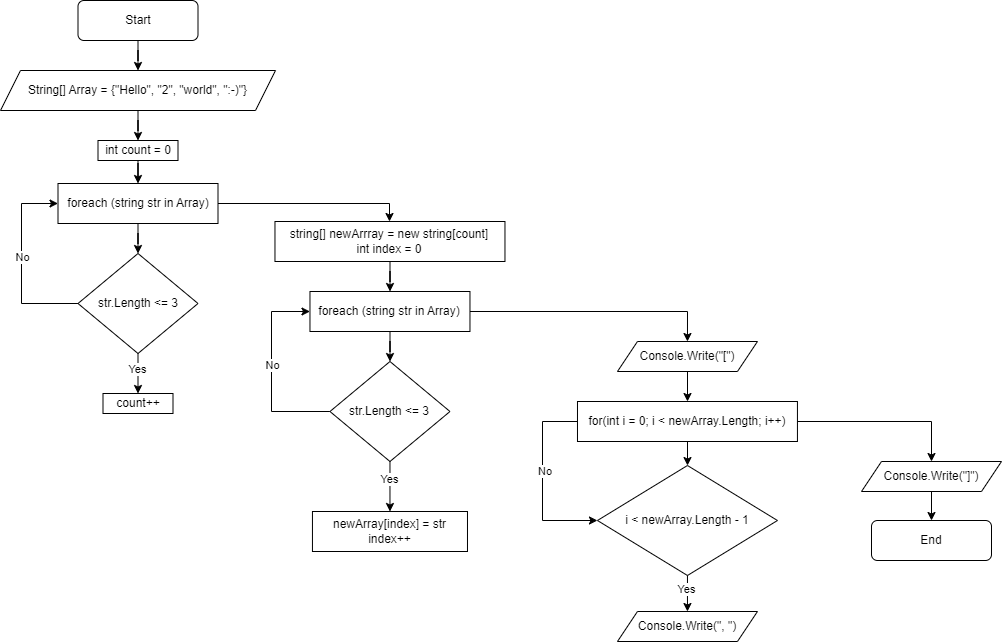

The diagram above was exported from draw.io. Its source (the exported page's mxGraphModel, read from the mxfile embedded in the PNG):
<mxGraphModel dx="1114" dy="566" grid="1" gridSize="10" guides="1" tooltips="1" connect="1" arrows="1" fold="1" page="1" pageScale="1" pageWidth="1169" pageHeight="827" math="0" shadow="0">
  <root>
    <mxCell id="0" />
    <mxCell id="1" parent="0" />
    <mxCell id="EZrKQ_Bh7SKxueSyCYpj-47" style="edgeStyle=orthogonalEdgeStyle;rounded=0;orthogonalLoop=1;jettySize=auto;html=1;" parent="1" source="xO-05ihbB1tGwD3xA_ri-1" target="EZrKQ_Bh7SKxueSyCYpj-41" edge="1">
      <mxGeometry relative="1" as="geometry" />
    </mxCell>
    <mxCell id="xO-05ihbB1tGwD3xA_ri-1" value="Start" style="rounded=1;whiteSpace=wrap;html=1;" parent="1" vertex="1">
      <mxGeometry x="136.5" y="60" width="120" height="40" as="geometry" />
    </mxCell>
    <mxCell id="EZrKQ_Bh7SKxueSyCYpj-7" style="edgeStyle=orthogonalEdgeStyle;rounded=0;orthogonalLoop=1;jettySize=auto;html=1;" parent="1" source="EZrKQ_Bh7SKxueSyCYpj-5" target="EZrKQ_Bh7SKxueSyCYpj-6" edge="1">
      <mxGeometry relative="1" as="geometry" />
    </mxCell>
    <mxCell id="tXFXxFyO2bLdIOyFyV5c-2" style="edgeStyle=orthogonalEdgeStyle;rounded=0;orthogonalLoop=1;jettySize=auto;html=1;" parent="1" source="EZrKQ_Bh7SKxueSyCYpj-5" target="EZrKQ_Bh7SKxueSyCYpj-19" edge="1">
      <mxGeometry relative="1" as="geometry">
        <Array as="points">
          <mxPoint x="448" y="263" />
        </Array>
      </mxGeometry>
    </mxCell>
    <mxCell id="EZrKQ_Bh7SKxueSyCYpj-5" value="&lt;div&gt;foreach (string str in Array)&lt;/div&gt;" style="rounded=0;whiteSpace=wrap;html=1;" parent="1" vertex="1">
      <mxGeometry x="116.5" y="243" width="160" height="40" as="geometry" />
    </mxCell>
    <mxCell id="EZrKQ_Bh7SKxueSyCYpj-12" style="edgeStyle=orthogonalEdgeStyle;rounded=0;orthogonalLoop=1;jettySize=auto;html=1;entryX=0.5;entryY=0;entryDx=0;entryDy=0;" parent="1" source="EZrKQ_Bh7SKxueSyCYpj-6" target="EZrKQ_Bh7SKxueSyCYpj-18" edge="1">
      <mxGeometry relative="1" as="geometry">
        <mxPoint x="196.5" y="533" as="targetPoint" />
      </mxGeometry>
    </mxCell>
    <mxCell id="EZrKQ_Bh7SKxueSyCYpj-13" value="Yes" style="edgeLabel;html=1;align=center;verticalAlign=middle;resizable=0;points=[];" parent="EZrKQ_Bh7SKxueSyCYpj-12" connectable="0" vertex="1">
      <mxGeometry x="-0.2731" y="-1" relative="1" as="geometry">
        <mxPoint as="offset" />
      </mxGeometry>
    </mxCell>
    <mxCell id="EZrKQ_Bh7SKxueSyCYpj-16" style="edgeStyle=orthogonalEdgeStyle;rounded=0;orthogonalLoop=1;jettySize=auto;html=1;" parent="1" source="EZrKQ_Bh7SKxueSyCYpj-6" edge="1">
      <mxGeometry relative="1" as="geometry">
        <mxPoint x="116.5" y="263" as="targetPoint" />
        <Array as="points">
          <mxPoint x="80" y="363" />
          <mxPoint x="80" y="263" />
        </Array>
      </mxGeometry>
    </mxCell>
    <mxCell id="EZrKQ_Bh7SKxueSyCYpj-17" value="No" style="edgeLabel;html=1;align=center;verticalAlign=middle;resizable=0;points=[];" parent="EZrKQ_Bh7SKxueSyCYpj-16" connectable="0" vertex="1">
      <mxGeometry x="0.2322" y="2" relative="1" as="geometry">
        <mxPoint x="2" y="16" as="offset" />
      </mxGeometry>
    </mxCell>
    <mxCell id="EZrKQ_Bh7SKxueSyCYpj-6" value="str.Length &amp;lt;= 3" style="rhombus;whiteSpace=wrap;html=1;" parent="1" vertex="1">
      <mxGeometry x="136.5" y="313" width="120" height="100" as="geometry" />
    </mxCell>
    <mxCell id="EZrKQ_Bh7SKxueSyCYpj-11" style="edgeStyle=orthogonalEdgeStyle;rounded=0;orthogonalLoop=1;jettySize=auto;html=1;" parent="1" source="EZrKQ_Bh7SKxueSyCYpj-9" target="EZrKQ_Bh7SKxueSyCYpj-5" edge="1">
      <mxGeometry relative="1" as="geometry" />
    </mxCell>
    <mxCell id="EZrKQ_Bh7SKxueSyCYpj-9" value="int count = 0" style="rounded=0;whiteSpace=wrap;html=1;" parent="1" vertex="1">
      <mxGeometry x="156.5" y="200" width="80" height="20" as="geometry" />
    </mxCell>
    <mxCell id="EZrKQ_Bh7SKxueSyCYpj-18" value="count++" style="rounded=0;whiteSpace=wrap;html=1;" parent="1" vertex="1">
      <mxGeometry x="161.5" y="453" width="70" height="20" as="geometry" />
    </mxCell>
    <mxCell id="EZrKQ_Bh7SKxueSyCYpj-30" style="edgeStyle=orthogonalEdgeStyle;rounded=0;orthogonalLoop=1;jettySize=auto;html=1;" parent="1" source="EZrKQ_Bh7SKxueSyCYpj-19" target="EZrKQ_Bh7SKxueSyCYpj-21" edge="1">
      <mxGeometry relative="1" as="geometry" />
    </mxCell>
    <mxCell id="EZrKQ_Bh7SKxueSyCYpj-19" value="string[] newArrray = new string[count]&lt;div&gt;int index = 0&lt;/div&gt;" style="rounded=0;whiteSpace=wrap;html=1;" parent="1" vertex="1">
      <mxGeometry x="333.47" y="281" width="230" height="40" as="geometry" />
    </mxCell>
    <mxCell id="tXFXxFyO2bLdIOyFyV5c-3" style="edgeStyle=orthogonalEdgeStyle;rounded=0;orthogonalLoop=1;jettySize=auto;html=1;entryX=0.5;entryY=0;entryDx=0;entryDy=0;" parent="1" source="EZrKQ_Bh7SKxueSyCYpj-21" target="EZrKQ_Bh7SKxueSyCYpj-43" edge="1">
      <mxGeometry relative="1" as="geometry">
        <Array as="points">
          <mxPoint x="746" y="371" />
        </Array>
      </mxGeometry>
    </mxCell>
    <mxCell id="EZrKQ_Bh7SKxueSyCYpj-21" value="&lt;div&gt;foreach (string str in Array)&lt;/div&gt;" style="rounded=0;whiteSpace=wrap;html=1;" parent="1" vertex="1">
      <mxGeometry x="368.47" y="351" width="160" height="40" as="geometry" />
    </mxCell>
    <mxCell id="EZrKQ_Bh7SKxueSyCYpj-22" style="edgeStyle=orthogonalEdgeStyle;rounded=0;orthogonalLoop=1;jettySize=auto;html=1;entryX=0;entryY=0.5;entryDx=0;entryDy=0;" parent="1" source="EZrKQ_Bh7SKxueSyCYpj-25" target="EZrKQ_Bh7SKxueSyCYpj-21" edge="1">
      <mxGeometry relative="1" as="geometry">
        <mxPoint x="358.44000000000005" y="371" as="targetPoint" />
        <Array as="points">
          <mxPoint x="330" y="471" />
          <mxPoint x="330" y="371" />
        </Array>
      </mxGeometry>
    </mxCell>
    <mxCell id="EZrKQ_Bh7SKxueSyCYpj-23" value="No" style="edgeLabel;html=1;align=center;verticalAlign=middle;resizable=0;points=[];" parent="EZrKQ_Bh7SKxueSyCYpj-22" connectable="0" vertex="1">
      <mxGeometry x="0.2322" y="2" relative="1" as="geometry">
        <mxPoint x="2" y="16" as="offset" />
      </mxGeometry>
    </mxCell>
    <mxCell id="EZrKQ_Bh7SKxueSyCYpj-24" style="edgeStyle=orthogonalEdgeStyle;rounded=0;orthogonalLoop=1;jettySize=auto;html=1;" parent="1" source="EZrKQ_Bh7SKxueSyCYpj-21" target="EZrKQ_Bh7SKxueSyCYpj-25" edge="1">
      <mxGeometry relative="1" as="geometry" />
    </mxCell>
    <mxCell id="EZrKQ_Bh7SKxueSyCYpj-25" value="str.Length &amp;lt;= 3" style="rhombus;whiteSpace=wrap;html=1;" parent="1" vertex="1">
      <mxGeometry x="388.47" y="421" width="120" height="100" as="geometry" />
    </mxCell>
    <mxCell id="EZrKQ_Bh7SKxueSyCYpj-26" style="edgeStyle=orthogonalEdgeStyle;rounded=0;orthogonalLoop=1;jettySize=auto;html=1;entryX=0.5;entryY=0;entryDx=0;entryDy=0;exitX=0.5;exitY=1;exitDx=0;exitDy=0;" parent="1" source="EZrKQ_Bh7SKxueSyCYpj-25" target="EZrKQ_Bh7SKxueSyCYpj-28" edge="1">
      <mxGeometry relative="1" as="geometry">
        <mxPoint x="438.44000000000005" y="641" as="targetPoint" />
        <mxPoint x="438.44000000000005" y="521" as="sourcePoint" />
      </mxGeometry>
    </mxCell>
    <mxCell id="EZrKQ_Bh7SKxueSyCYpj-27" value="Yes" style="edgeLabel;html=1;align=center;verticalAlign=middle;resizable=0;points=[];" parent="EZrKQ_Bh7SKxueSyCYpj-26" connectable="0" vertex="1">
      <mxGeometry x="-0.2731" y="-1" relative="1" as="geometry">
        <mxPoint as="offset" />
      </mxGeometry>
    </mxCell>
    <mxCell id="EZrKQ_Bh7SKxueSyCYpj-28" value="newArray[index] = str&lt;div&gt;index++&lt;/div&gt;" style="rounded=0;whiteSpace=wrap;html=1;" parent="1" vertex="1">
      <mxGeometry x="370.95000000000005" y="571" width="155.03" height="40" as="geometry" />
    </mxCell>
    <mxCell id="tXFXxFyO2bLdIOyFyV5c-4" style="edgeStyle=orthogonalEdgeStyle;rounded=0;orthogonalLoop=1;jettySize=auto;html=1;entryX=0;entryY=0.5;entryDx=0;entryDy=0;" parent="1" source="EZrKQ_Bh7SKxueSyCYpj-33" target="EZrKQ_Bh7SKxueSyCYpj-36" edge="1">
      <mxGeometry relative="1" as="geometry">
        <Array as="points">
          <mxPoint x="601" y="481" />
          <mxPoint x="601" y="580" />
        </Array>
      </mxGeometry>
    </mxCell>
    <mxCell id="tXFXxFyO2bLdIOyFyV5c-5" value="&amp;nbsp;No" style="edgeLabel;html=1;align=center;verticalAlign=middle;resizable=0;points=[];" parent="tXFXxFyO2bLdIOyFyV5c-4" connectable="0" vertex="1">
      <mxGeometry x="-0.114" relative="1" as="geometry">
        <mxPoint as="offset" />
      </mxGeometry>
    </mxCell>
    <mxCell id="tXFXxFyO2bLdIOyFyV5c-6" style="edgeStyle=orthogonalEdgeStyle;rounded=0;orthogonalLoop=1;jettySize=auto;html=1;" parent="1" source="EZrKQ_Bh7SKxueSyCYpj-33" target="EZrKQ_Bh7SKxueSyCYpj-45" edge="1">
      <mxGeometry relative="1" as="geometry">
        <Array as="points">
          <mxPoint x="990" y="481" />
        </Array>
      </mxGeometry>
    </mxCell>
    <mxCell id="EZrKQ_Bh7SKxueSyCYpj-33" value="&lt;div&gt;for(int i = 0; i &amp;lt; newArray.Length; i++)&lt;/div&gt;" style="rounded=0;whiteSpace=wrap;html=1;" parent="1" vertex="1">
      <mxGeometry x="635.98" y="461" width="219.96" height="40" as="geometry" />
    </mxCell>
    <mxCell id="EZrKQ_Bh7SKxueSyCYpj-36" value="i &amp;lt; newArray.Length - 1" style="rhombus;whiteSpace=wrap;html=1;" parent="1" vertex="1">
      <mxGeometry x="655.96" y="525" width="180" height="110" as="geometry" />
    </mxCell>
    <mxCell id="EZrKQ_Bh7SKxueSyCYpj-37" style="edgeStyle=orthogonalEdgeStyle;rounded=0;orthogonalLoop=1;jettySize=auto;html=1;" parent="1" source="EZrKQ_Bh7SKxueSyCYpj-33" target="EZrKQ_Bh7SKxueSyCYpj-36" edge="1">
      <mxGeometry relative="1" as="geometry" />
    </mxCell>
    <mxCell id="EZrKQ_Bh7SKxueSyCYpj-38" style="edgeStyle=orthogonalEdgeStyle;rounded=0;orthogonalLoop=1;jettySize=auto;html=1;exitX=0.5;exitY=1;exitDx=0;exitDy=0;entryX=0.5;entryY=0;entryDx=0;entryDy=0;" parent="1" source="EZrKQ_Bh7SKxueSyCYpj-36" target="EZrKQ_Bh7SKxueSyCYpj-46" edge="1">
      <mxGeometry relative="1" as="geometry">
        <mxPoint x="731" y="681" as="targetPoint" />
        <mxPoint x="735.9300000000001" y="621" as="sourcePoint" />
        <Array as="points" />
      </mxGeometry>
    </mxCell>
    <mxCell id="EZrKQ_Bh7SKxueSyCYpj-39" value="Yes" style="edgeLabel;html=1;align=center;verticalAlign=middle;resizable=0;points=[];" parent="EZrKQ_Bh7SKxueSyCYpj-38" connectable="0" vertex="1">
      <mxGeometry x="-0.2731" y="-1" relative="1" as="geometry">
        <mxPoint as="offset" />
      </mxGeometry>
    </mxCell>
    <mxCell id="EZrKQ_Bh7SKxueSyCYpj-48" style="edgeStyle=orthogonalEdgeStyle;rounded=0;orthogonalLoop=1;jettySize=auto;html=1;" parent="1" source="EZrKQ_Bh7SKxueSyCYpj-41" target="EZrKQ_Bh7SKxueSyCYpj-9" edge="1">
      <mxGeometry relative="1" as="geometry" />
    </mxCell>
    <mxCell id="EZrKQ_Bh7SKxueSyCYpj-41" value="String[] Array = {&quot;Hello&quot;, &quot;2&quot;, &quot;world&quot;, &quot;:-)&quot;}" style="shape=parallelogram;perimeter=parallelogramPerimeter;whiteSpace=wrap;html=1;fixedSize=1;" parent="1" vertex="1">
      <mxGeometry x="59" y="130" width="275" height="40" as="geometry" />
    </mxCell>
    <mxCell id="EZrKQ_Bh7SKxueSyCYpj-44" style="edgeStyle=orthogonalEdgeStyle;rounded=0;orthogonalLoop=1;jettySize=auto;html=1;" parent="1" source="EZrKQ_Bh7SKxueSyCYpj-43" target="EZrKQ_Bh7SKxueSyCYpj-33" edge="1">
      <mxGeometry relative="1" as="geometry" />
    </mxCell>
    <mxCell id="EZrKQ_Bh7SKxueSyCYpj-43" value="Console.Write(&quot;[&quot;)" style="shape=parallelogram;perimeter=parallelogramPerimeter;whiteSpace=wrap;html=1;fixedSize=1;" parent="1" vertex="1">
      <mxGeometry x="675.96" y="401" width="140" height="30" as="geometry" />
    </mxCell>
    <mxCell id="tXFXxFyO2bLdIOyFyV5c-8" style="edgeStyle=orthogonalEdgeStyle;rounded=0;orthogonalLoop=1;jettySize=auto;html=1;" parent="1" source="EZrKQ_Bh7SKxueSyCYpj-45" target="tXFXxFyO2bLdIOyFyV5c-7" edge="1">
      <mxGeometry relative="1" as="geometry" />
    </mxCell>
    <mxCell id="EZrKQ_Bh7SKxueSyCYpj-45" value="Console.Write(&quot;]&quot;)" style="shape=parallelogram;perimeter=parallelogramPerimeter;whiteSpace=wrap;html=1;fixedSize=1;" parent="1" vertex="1">
      <mxGeometry x="920" y="521" width="140" height="30" as="geometry" />
    </mxCell>
    <mxCell id="EZrKQ_Bh7SKxueSyCYpj-46" value="Console.Write(&quot;, &quot;)" style="shape=parallelogram;perimeter=parallelogramPerimeter;whiteSpace=wrap;html=1;fixedSize=1;" parent="1" vertex="1">
      <mxGeometry x="675.96" y="671" width="140" height="30" as="geometry" />
    </mxCell>
    <mxCell id="tXFXxFyO2bLdIOyFyV5c-7" value="End" style="rounded=1;whiteSpace=wrap;html=1;" parent="1" vertex="1">
      <mxGeometry x="930" y="580" width="120" height="40" as="geometry" />
    </mxCell>
  </root>
</mxGraphModel>